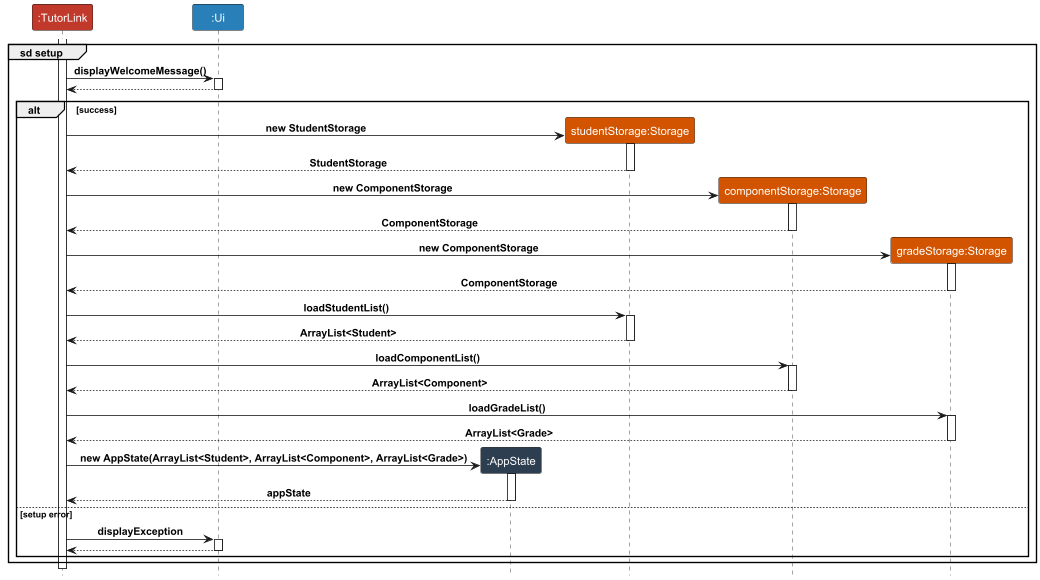

The diagram above was rendered by PlantUML. Its source (embedded in the PNG):
@startuml
!include Style.puml
participant ":TutorLink" as TL LOGIC_COLOR_5
participant ":Ui" as UI LOGIC_COLOR_6
participant ":AppState" as A LOGIC_COLOR_2
participant "studentStorage:Storage" as SS LOGIC_COLOR_4
participant "componentStorage:Storage" as CS LOGIC_COLOR_4
participant "gradeStorage:Storage" as GS LOGIC_COLOR_4

group sd setup

activate TL
TL->UI: displayWelcomeMessage()
activate UI
TL <-- UI
deactivate UI

alt success
    create SS
    TL -> SS : new StudentStorage
    activate SS
    TL <-- SS : StudentStorage
    deactivate SS

    create CS
    TL -> CS : new ComponentStorage
    activate CS
    TL <-- CS :ComponentStorage
    deactivate CS

    create GS
    TL -> GS : new ComponentStorage
    activate GS
    TL <-- GS :ComponentStorage
    deactivate GS

    TL -> SS : loadStudentList()
    activate SS
    TL <-- SS : ArrayList<Student>
    deactivate SS

    TL -> CS : loadComponentList()
    activate CS
    TL <-- CS : ArrayList<Component>
    deactivate CS

    TL -> GS : loadGradeList()
    activate GS
    TL <-- GS : ArrayList<Grade>
    deactivate GS

    create A
    TL -> A : new AppState(ArrayList<Student>, ArrayList<Component>, ArrayList<Grade>)
    activate A
    TL <-- A : appState
    deactivate A
else setup error
        TL -> UI : displayException
        activate UI
        TL <-- UI
        deactivate UI
end

deactivate UI

end
@enduml